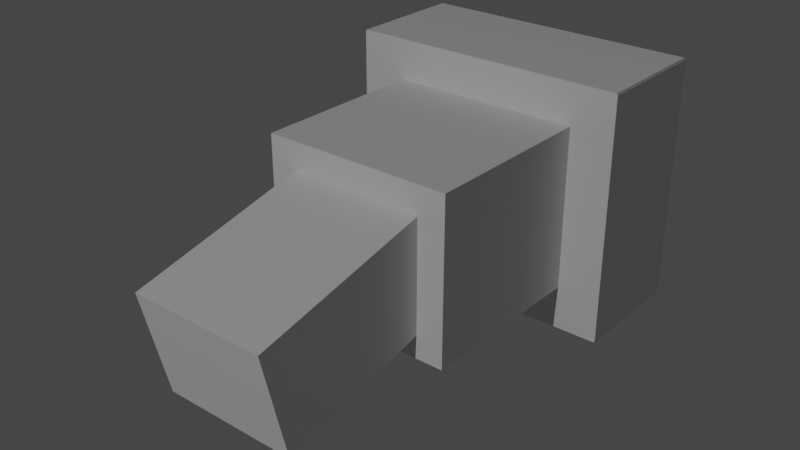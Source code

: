 # Source: Monitortrophy.blend  (saved by Blender 2.91.10; exported with 4.5.12 LTS)
import bpy
from mathutils import Matrix  # noqa: F401  (used for matrix-valued properties, if any)

bpy.ops.wm.read_factory_settings(use_empty=True)
scene = bpy.context.scene
scene.name = 'Scene'

# ---- collections
col_collection = bpy.data.collections.new('Collection'); scene.collection.children.link(col_collection)

# ---- world
world_world = bpy.data.worlds.new('World'); scene.world = world_world
world_world.use_nodes = True; world_world.node_tree.nodes.clear()
_N = world_world.node_tree.nodes; _L = world_world.node_tree.links
n0 = _N.new('ShaderNodeOutputWorld'); n0.name = 'World Output'; n0.location = (300, 300)
n1 = _N.new('ShaderNodeBackground'); n1.name = 'Background'; n1.location = (10, 300)
n1.inputs[0].default_value = (0.05088, 0.05088, 0.05088, 1.0)
_L.new(n1.outputs[0], n0.inputs[0])
n0.is_active_output = True
world_world.color = (0.05088, 0.05088, 0.05088)
world_world.use_sun_shadow = False
world_world.sun_shadow_jitter_overblur = 0.0

# ---- lights
light_light = bpy.data.lights.new('Light', 'POINT')
light_light.transmission_factor = 0.0
light_light.energy = 1000.0
light_light.shadow_soft_size = 0.1
light_light.shadow_maximum_resolution = 0.006
light_light.use_absolute_resolution = True

# ---- meshes
me_w_rfel_001 = bpy.data.meshes.new('Würfel.001')
me_w_rfel_001.from_pydata([(3.0, -4.0, -6.0), (3.0, -4.0, 1.0), (3.0, 5.0, -6.0), (3.0, 5.0, 1.0), (25.0, -4.0, -6.0), (25.0, -4.0, 1.0), (25.0, 5.0, -6.0), (25.0, 5.0, 1.0), (-56.36, -1.74, -5.129), (-60.78, -1.74, -2.1), (-56.36, 2.608, -5.129), (-60.78, 2.608, -2.1), (-4.177, -1.74, -3.189), (-8.595, -1.74, -0.1612), (-4.177, 2.608, -3.189), (-8.595, 2.608, -0.1612), (-29.05, -2.61, -4.782), (-29.05, -2.61, -0.1178), (-29.05, 3.478, -4.782), (-29.05, 3.478, -0.1178), (19.66, -2.61, -4.782), (19.66, -2.61, -0.1178), (19.66, 3.478, -4.782), (19.66, 3.478, -0.1178), (2.964, -3.984, 1.045), (2.947, 4.966, 1.045), (2.98, -3.983, -6.043), (2.962, 4.966, -6.043), (24.7, -3.982, 1.046), (24.68, 4.967, 1.047), (24.71, -3.982, -6.042), (24.7, 4.967, -6.041)], [], [(0, 1, 3, 2), (2, 3, 7, 6), (6, 7, 5, 4), (4, 5, 1, 0), (2, 6, 4, 0), (7, 3, 1, 5), (8, 9, 11, 10), (10, 11, 15, 14), (14, 15, 13, 12), (12, 13, 9, 8), (10, 14, 12, 8), (15, 11, 9, 13), (16, 17, 19, 18), (18, 19, 23, 22), (22, 23, 21, 20), (20, 21, 17, 16), (18, 22, 20, 16), (23, 19, 17, 21), (24, 25, 27, 26), (26, 27, 31, 30), (30, 31, 29, 28), (28, 29, 25, 24), (26, 30, 28, 24), (31, 27, 25, 29)])
_uv = me_w_rfel_001.uv_layers.new(name='UV-Map')
_uv.uv.foreach_set('vector', [0.2422, 0.7734, 0.2422, 0.8281, 0.1719, 0.8281, 0.1719, 0.7734, 0.1719, 0.7734, 0.1719, 0.8281, 0.0, 0.8281, 0.0, 0.7734, 0.4844, 0.7734, 0.4844, 0.8281, 0.4141, 0.8281, 0.4141, 0.7734, 0.4141, 0.7734, 0.4141, 0.8281, 0.2422, 0.8281, 0.2422, 0.7734, 0.2422, 0.8281, 0.2422, 1.0, 0.3125, 1.0, 0.3125, 0.8281, 0.1719, 1.0, 0.1719, 0.8281, 0.2422, 0.8281, 0.2422, 1.0, 0.4844, 0.6562, 0.4844, 0.6875, 0.4453, 0.6875, 0.4453, 0.6562, 0.4453, 0.6562, 0.4453, 0.6875, 0.3594, 0.6875, 0.3594, 0.6562, 0.6094, 0.6562, 0.6094, 0.6875, 0.5703, 0.6875, 0.5703, 0.6562, 0.5703, 0.6562, 0.5703, 0.6875, 0.4844, 0.6875, 0.4844, 0.6562, 0.4844, 0.6875, 0.4844, 0.7734, 0.5234, 0.7734, 0.5234, 0.6875, 0.4453, 0.7734, 0.4453, 0.6875, 0.4844, 0.6875, 0.4844, 0.7734, 0.4453, 0.875, 0.4453, 0.9219, 0.3906, 0.9219, 0.3906, 0.875, 0.3906, 0.875, 0.3906, 0.9219, 0.3125, 0.9219, 0.3125, 0.875, 0.5781, 0.875, 0.5781, 0.9219, 0.5234, 0.9219, 0.5234, 0.875, 0.5234, 0.875, 0.5234, 0.9219, 0.4453, 0.9219, 0.4453, 0.875, 0.4453, 0.9219, 0.4453, 1.0, 0.5, 1.0, 0.5, 0.9219, 0.3906, 1.0, 0.3906, 0.9219, 0.4453, 0.9219, 0.4453, 1.0, 0.2422, 0.7734, 0.2422, 0.8281, 0.1719, 0.8281, 0.1719, 0.7734, 0.1719, 0.7734, 0.1719, 0.8281, 0.0, 0.8281, 0.0, 0.7734, 0.4844, 0.7734, 0.4844, 0.8281, 0.4141, 0.8281, 0.4141, 0.7734, 0.4141, 0.7734, 0.4141, 0.8281, 0.2422, 0.8281, 0.2422, 0.7734, 0.2422, 0.8281, 0.2422, 1.0, 0.3125, 1.0, 0.3125, 0.8281, 0.1719, 1.0, 0.1719, 0.8281, 0.2422, 0.8281, 0.2422, 1.0])
me_w_rfel_001.use_remesh_fix_poles = True
me_w_rfel_001.use_remesh_preserve_attributes = False
me_w_rfel_001.use_mirror_vertex_groups = False
me_w_rfel_001.update()

# ---- objects
ob_cube_002 = bpy.data.objects.new('cube.002', me_w_rfel_001)
ob_light = bpy.data.objects.new('Light', light_light)

# ---- transforms, parenting, visibility, modifiers, constraints
ob_cube_002.location = (0.03134, 0.2227, 0.1839)
ob_cube_002.rotation_euler = (0.0, 0.0, -4.713)
ob_cube_002.scale = (0.01116, 0.06253, 0.06996)
ob_cube_002.lineart.crease_threshold = 0.0
_vg = ob_cube_002.vertex_groups.new(name='Bone')
_vg.add([0, 1, 2, 3, 4, 5, 6, 7, 8, 9, 10, 11, 12, 13, 14, 15, 16, 17, 18, 19, 20, 21, 22, 23, 24, 25, 26, 27, 28, 29, 30, 31], 1.0, 'REPLACE')
_m = ob_cube_002.modifiers.new('Skelett', 'ARMATURE')
ob_light.location = (0.4883, -8.191, 5.815)
ob_light.rotation_euler = (0.6503, 0.05522, 0.2953)
ob_light.scale = (0.5034, 0.5034, 0.5034)
ob_light.lock_rotations_4d = False
ob_light.empty_display_type = 'ARROWS'
ob_light.color = (0.0, 0.0, 0.0, 0.0)
ob_light.lineart.crease_threshold = 0.0

# ---- collection membership
scene.collection.objects.link(ob_cube_002)
col_collection.objects.link(ob_light)

# ---- scene / render settings (as saved in the file)
scene.frame_start = 1; scene.frame_end = 500; scene.frame_set(1)
scene.render.engine = 'BLENDER_EEVEE_NEXT'
scene.cycles.use_denoising = False
scene.cycles.samples = 128
scene.cycles.sampling_pattern = 'TABULATED_SOBOL'
scene.cycles.use_adaptive_sampling = False
scene.cycles.use_light_tree = False
scene.view_settings.view_transform = 'Filmic'
bpy.context.view_layer.update()

# ---- added for rendering (the .blend has no active camera): camera
cam_auto = bpy.data.cameras.new('AutoCamera')
cam_auto.lens = 50.0
cam_auto.sensor_width = 36.0
cam_auto.clip_end = 1000.0
ob_auto_camera = bpy.data.objects.new('AutoCamera', cam_auto)
scene.collection.objects.link(ob_auto_camera)
ob_auto_camera.location = (1.12577, -1.32792, 0.909774)
ob_auto_camera.rotation_euler = (1.09748, -7.21219e-08, 0.694738)
scene.camera = ob_auto_camera
bpy.context.view_layer.update()
